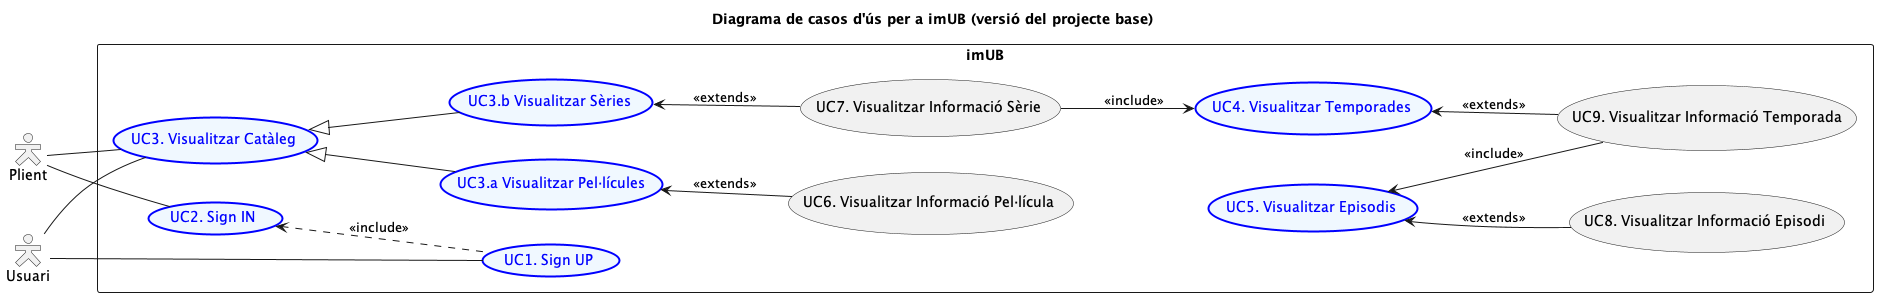

The diagram above was rendered by PlantUML. Its source (embedded in the PNG):
@startuml
left to right direction
skinparam packageStyle rect
skinparam actorStyle Hollow

title Diagrama de casos d'ús per a imUB (versió del projecte base)

actor Usuari as usuari
actor Plient as client

rectangle imUB {

usecase (UC1. Sign UP)  as UC1 #aliceblue;line:blue;line.bold;text:blue
usecase (UC2. Sign IN) as UC2  #aliceblue;line:blue;line.bold;text:blue
usecase (UC3. Visualitzar Catàleg ) as UC3  #aliceblue;line:blue;line.bold;text:blue
usecase (UC3.a Visualitzar Pel·lícules) as UC32 #aliceblue;line:blue;line.bold;text:blue
usecase (UC3.b Visualitzar Sèries ) as UC31 #aliceblue;line:blue;line.bold;text:blue
usecase (UC4. Visualitzar Temporades ) as UC4 #aliceblue;line:blue;line.bold;text:blue
usecase (UC5. Visualitzar Episodis ) as UC5 #aliceblue;line:blue;line.bold;text:blue

usecase (UC6. Visualitzar Informació Pel·lícula ) as UC6
usecase (UC7. Visualitzar Informació Sèrie ) as UC7
usecase (UC8. Visualitzar Informació Episodi ) as UC8
usecase (UC9. Visualitzar Informació Temporada) as UC9


client - UC2

UC1 -up.> UC2 : <<include>>

UC3 <|-- UC31
UC3 <|-- UC32


UC7 --> UC4: <<include>>


UC31 <-- UC7 : <<extends>>
UC32 <-- UC6 : <<extends>>
UC5 <-- UC9 : <<include>>
UC5 <-- UC8 : <<extends>>
UC4 <-- UC9 : <<extends>>

client -- UC3
usuari -- UC3
usuari -- UC1


}



@enduml